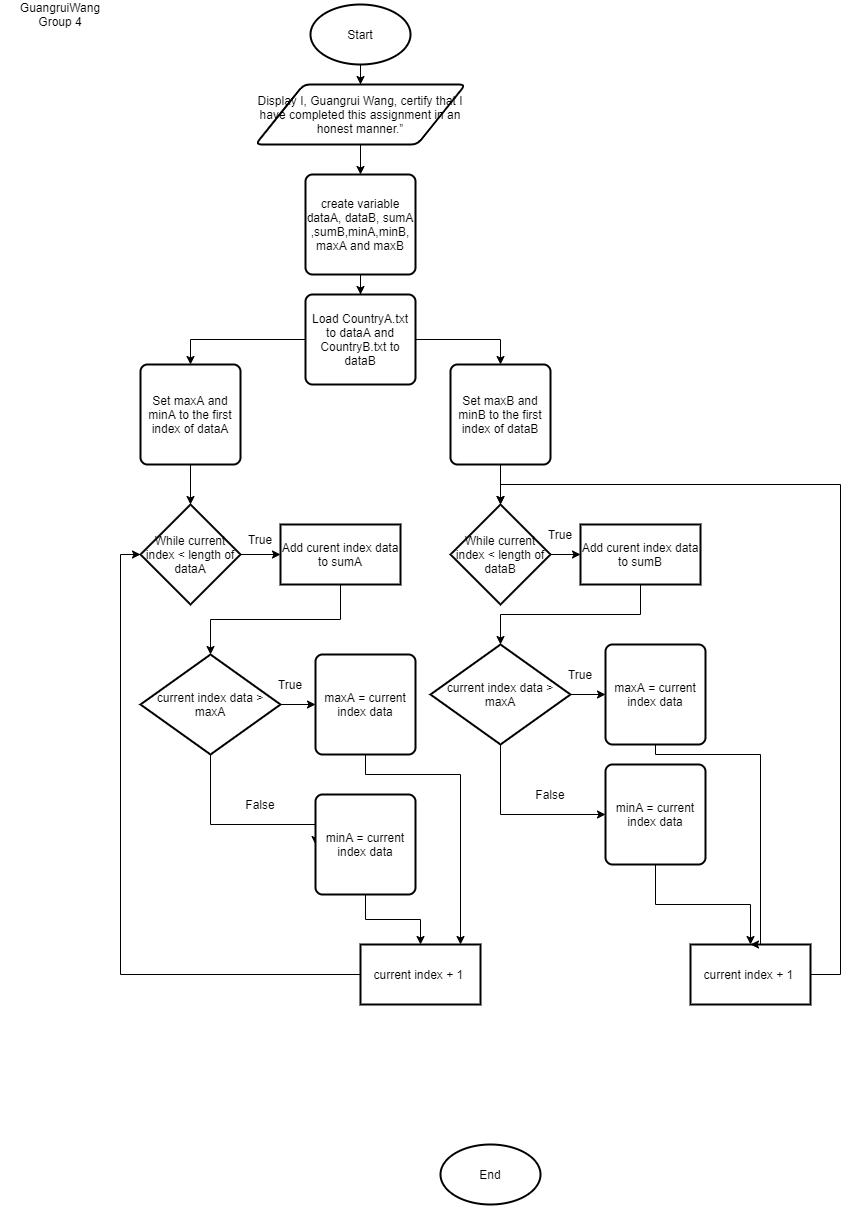

The diagram above was exported from draw.io. Its source (the exported page's mxGraphModel, read from the mxfile embedded in the PNG):
<mxGraphModel dx="976" dy="587" grid="1" gridSize="10" guides="1" tooltips="1" connect="1" arrows="1" fold="1" page="1" pageScale="1" pageWidth="827" pageHeight="1169" math="0" shadow="0">
  <root>
    <mxCell id="WIyWlLk6GJQsqaUBKTNV-0" />
    <mxCell id="WIyWlLk6GJQsqaUBKTNV-1" parent="WIyWlLk6GJQsqaUBKTNV-0" />
    <mxCell id="y6HvTOPzxInAz5AGHWGC-11" value="" style="edgeStyle=orthogonalEdgeStyle;rounded=0;orthogonalLoop=1;jettySize=auto;html=1;" edge="1" parent="WIyWlLk6GJQsqaUBKTNV-1" source="y6HvTOPzxInAz5AGHWGC-2" target="y6HvTOPzxInAz5AGHWGC-9">
      <mxGeometry relative="1" as="geometry" />
    </mxCell>
    <mxCell id="y6HvTOPzxInAz5AGHWGC-2" value="Start" style="strokeWidth=2;html=1;shape=mxgraph.flowchart.start_1;whiteSpace=wrap;" vertex="1" parent="WIyWlLk6GJQsqaUBKTNV-1">
      <mxGeometry x="350" y="20" width="100" height="60" as="geometry" />
    </mxCell>
    <mxCell id="y6HvTOPzxInAz5AGHWGC-3" value="End" style="strokeWidth=2;html=1;shape=mxgraph.flowchart.start_1;whiteSpace=wrap;" vertex="1" parent="WIyWlLk6GJQsqaUBKTNV-1">
      <mxGeometry x="480" y="1160" width="100" height="60" as="geometry" />
    </mxCell>
    <mxCell id="y6HvTOPzxInAz5AGHWGC-6" value="GuangruiWang&lt;br&gt;Group 4" style="text;html=1;strokeColor=none;fillColor=none;align=center;verticalAlign=middle;whiteSpace=wrap;rounded=0;" vertex="1" parent="WIyWlLk6GJQsqaUBKTNV-1">
      <mxGeometry x="40" y="20" width="120" height="20" as="geometry" />
    </mxCell>
    <mxCell id="y6HvTOPzxInAz5AGHWGC-42" style="edgeStyle=orthogonalEdgeStyle;rounded=0;orthogonalLoop=1;jettySize=auto;html=1;entryX=0.5;entryY=0;entryDx=0;entryDy=0;" edge="1" parent="WIyWlLk6GJQsqaUBKTNV-1" source="y6HvTOPzxInAz5AGHWGC-7" target="y6HvTOPzxInAz5AGHWGC-41">
      <mxGeometry relative="1" as="geometry" />
    </mxCell>
    <mxCell id="y6HvTOPzxInAz5AGHWGC-46" style="edgeStyle=orthogonalEdgeStyle;rounded=0;orthogonalLoop=1;jettySize=auto;html=1;entryX=0.5;entryY=0;entryDx=0;entryDy=0;" edge="1" parent="WIyWlLk6GJQsqaUBKTNV-1" source="y6HvTOPzxInAz5AGHWGC-7" target="y6HvTOPzxInAz5AGHWGC-44">
      <mxGeometry relative="1" as="geometry" />
    </mxCell>
    <mxCell id="y6HvTOPzxInAz5AGHWGC-7" value="Load CountryA.txt to dataA and CountryB.txt to dataB" style="rounded=1;whiteSpace=wrap;html=1;absoluteArcSize=1;arcSize=14;strokeWidth=2;" vertex="1" parent="WIyWlLk6GJQsqaUBKTNV-1">
      <mxGeometry x="345" y="310" width="110" height="90" as="geometry" />
    </mxCell>
    <mxCell id="y6HvTOPzxInAz5AGHWGC-15" value="" style="edgeStyle=orthogonalEdgeStyle;rounded=0;orthogonalLoop=1;jettySize=auto;html=1;" edge="1" parent="WIyWlLk6GJQsqaUBKTNV-1" source="y6HvTOPzxInAz5AGHWGC-9" target="y6HvTOPzxInAz5AGHWGC-14">
      <mxGeometry relative="1" as="geometry" />
    </mxCell>
    <mxCell id="y6HvTOPzxInAz5AGHWGC-9" value="&lt;span&gt;Display&amp;nbsp;I, Guangrui Wang, certify that I have completed this assignment in an&lt;/span&gt;&lt;br&gt;&lt;span&gt;honest manner.”&lt;/span&gt;" style="shape=parallelogram;html=1;strokeWidth=2;perimeter=parallelogramPerimeter;whiteSpace=wrap;rounded=1;arcSize=12;size=0.23;" vertex="1" parent="WIyWlLk6GJQsqaUBKTNV-1">
      <mxGeometry x="295" y="100" width="210" height="60" as="geometry" />
    </mxCell>
    <mxCell id="y6HvTOPzxInAz5AGHWGC-16" value="" style="edgeStyle=orthogonalEdgeStyle;rounded=0;orthogonalLoop=1;jettySize=auto;html=1;" edge="1" parent="WIyWlLk6GJQsqaUBKTNV-1" source="y6HvTOPzxInAz5AGHWGC-14" target="y6HvTOPzxInAz5AGHWGC-7">
      <mxGeometry relative="1" as="geometry" />
    </mxCell>
    <mxCell id="y6HvTOPzxInAz5AGHWGC-14" value="create variable dataA, dataB, sumA ,sumB,minA,minB,&lt;br&gt;maxA and maxB" style="rounded=1;whiteSpace=wrap;html=1;absoluteArcSize=1;arcSize=14;strokeWidth=2;" vertex="1" parent="WIyWlLk6GJQsqaUBKTNV-1">
      <mxGeometry x="345" y="190" width="110" height="100" as="geometry" />
    </mxCell>
    <mxCell id="y6HvTOPzxInAz5AGHWGC-22" style="edgeStyle=orthogonalEdgeStyle;rounded=0;orthogonalLoop=1;jettySize=auto;html=1;exitX=0.5;exitY=1;exitDx=0;exitDy=0;" edge="1" parent="WIyWlLk6GJQsqaUBKTNV-1">
      <mxGeometry relative="1" as="geometry">
        <mxPoint x="615" y="600" as="sourcePoint" />
        <mxPoint x="615" y="600" as="targetPoint" />
      </mxGeometry>
    </mxCell>
    <mxCell id="y6HvTOPzxInAz5AGHWGC-26" value="" style="edgeStyle=orthogonalEdgeStyle;rounded=0;orthogonalLoop=1;jettySize=auto;html=1;" edge="1" parent="WIyWlLk6GJQsqaUBKTNV-1" source="y6HvTOPzxInAz5AGHWGC-23" target="y6HvTOPzxInAz5AGHWGC-25">
      <mxGeometry relative="1" as="geometry" />
    </mxCell>
    <mxCell id="y6HvTOPzxInAz5AGHWGC-23" value="&lt;span&gt;While current index &amp;lt; length of dataA&lt;/span&gt;" style="strokeWidth=2;html=1;shape=mxgraph.flowchart.decision;whiteSpace=wrap;" vertex="1" parent="WIyWlLk6GJQsqaUBKTNV-1">
      <mxGeometry x="180" y="520" width="100" height="100" as="geometry" />
    </mxCell>
    <mxCell id="y6HvTOPzxInAz5AGHWGC-28" value="" style="edgeStyle=orthogonalEdgeStyle;rounded=0;orthogonalLoop=1;jettySize=auto;html=1;" edge="1" parent="WIyWlLk6GJQsqaUBKTNV-1" source="y6HvTOPzxInAz5AGHWGC-24" target="y6HvTOPzxInAz5AGHWGC-27">
      <mxGeometry relative="1" as="geometry" />
    </mxCell>
    <mxCell id="y6HvTOPzxInAz5AGHWGC-24" value="&lt;span&gt;While current index &amp;lt; length of dataB&lt;/span&gt;" style="strokeWidth=2;html=1;shape=mxgraph.flowchart.decision;whiteSpace=wrap;" vertex="1" parent="WIyWlLk6GJQsqaUBKTNV-1">
      <mxGeometry x="490" y="520" width="100" height="100" as="geometry" />
    </mxCell>
    <mxCell id="y6HvTOPzxInAz5AGHWGC-49" value="" style="edgeStyle=orthogonalEdgeStyle;rounded=0;orthogonalLoop=1;jettySize=auto;html=1;" edge="1" parent="WIyWlLk6GJQsqaUBKTNV-1" source="y6HvTOPzxInAz5AGHWGC-25" target="y6HvTOPzxInAz5AGHWGC-48">
      <mxGeometry relative="1" as="geometry" />
    </mxCell>
    <mxCell id="y6HvTOPzxInAz5AGHWGC-25" value="Add curent index data to sumA" style="whiteSpace=wrap;html=1;strokeWidth=2;" vertex="1" parent="WIyWlLk6GJQsqaUBKTNV-1">
      <mxGeometry x="320" y="540" width="120" height="60" as="geometry" />
    </mxCell>
    <mxCell id="y6HvTOPzxInAz5AGHWGC-64" style="edgeStyle=orthogonalEdgeStyle;rounded=0;orthogonalLoop=1;jettySize=auto;html=1;entryX=0.5;entryY=0;entryDx=0;entryDy=0;entryPerimeter=0;" edge="1" parent="WIyWlLk6GJQsqaUBKTNV-1" source="y6HvTOPzxInAz5AGHWGC-27" target="y6HvTOPzxInAz5AGHWGC-58">
      <mxGeometry relative="1" as="geometry">
        <Array as="points">
          <mxPoint x="680" y="630" />
          <mxPoint x="540" y="630" />
        </Array>
      </mxGeometry>
    </mxCell>
    <mxCell id="y6HvTOPzxInAz5AGHWGC-27" value="Add curent index data to sumB" style="whiteSpace=wrap;html=1;strokeWidth=2;" vertex="1" parent="WIyWlLk6GJQsqaUBKTNV-1">
      <mxGeometry x="620" y="540" width="120" height="60" as="geometry" />
    </mxCell>
    <mxCell id="y6HvTOPzxInAz5AGHWGC-29" value="True" style="text;html=1;strokeColor=none;fillColor=none;align=center;verticalAlign=middle;whiteSpace=wrap;rounded=0;" vertex="1" parent="WIyWlLk6GJQsqaUBKTNV-1">
      <mxGeometry x="280" y="545" width="40" height="20" as="geometry" />
    </mxCell>
    <mxCell id="y6HvTOPzxInAz5AGHWGC-31" value="True" style="text;html=1;strokeColor=none;fillColor=none;align=center;verticalAlign=middle;whiteSpace=wrap;rounded=0;" vertex="1" parent="WIyWlLk6GJQsqaUBKTNV-1">
      <mxGeometry x="580" y="540" width="40" height="20" as="geometry" />
    </mxCell>
    <mxCell id="y6HvTOPzxInAz5AGHWGC-70" style="edgeStyle=orthogonalEdgeStyle;rounded=0;orthogonalLoop=1;jettySize=auto;html=1;entryX=0;entryY=0.5;entryDx=0;entryDy=0;entryPerimeter=0;" edge="1" parent="WIyWlLk6GJQsqaUBKTNV-1" source="y6HvTOPzxInAz5AGHWGC-33" target="y6HvTOPzxInAz5AGHWGC-23">
      <mxGeometry relative="1" as="geometry">
        <mxPoint x="130" y="560" as="targetPoint" />
      </mxGeometry>
    </mxCell>
    <mxCell id="y6HvTOPzxInAz5AGHWGC-33" value="current index + 1&amp;nbsp;" style="whiteSpace=wrap;html=1;strokeWidth=2;" vertex="1" parent="WIyWlLk6GJQsqaUBKTNV-1">
      <mxGeometry x="400" y="960" width="120" height="60" as="geometry" />
    </mxCell>
    <mxCell id="y6HvTOPzxInAz5AGHWGC-71" style="edgeStyle=orthogonalEdgeStyle;rounded=0;orthogonalLoop=1;jettySize=auto;html=1;entryX=0.5;entryY=0;entryDx=0;entryDy=0;entryPerimeter=0;" edge="1" parent="WIyWlLk6GJQsqaUBKTNV-1" source="y6HvTOPzxInAz5AGHWGC-35" target="y6HvTOPzxInAz5AGHWGC-24">
      <mxGeometry relative="1" as="geometry">
        <Array as="points">
          <mxPoint x="880" y="990" />
          <mxPoint x="880" y="500" />
          <mxPoint x="540" y="500" />
        </Array>
      </mxGeometry>
    </mxCell>
    <mxCell id="y6HvTOPzxInAz5AGHWGC-35" value="current index + 1&amp;nbsp;" style="whiteSpace=wrap;html=1;strokeWidth=2;" vertex="1" parent="WIyWlLk6GJQsqaUBKTNV-1">
      <mxGeometry x="730" y="960" width="120" height="60" as="geometry" />
    </mxCell>
    <mxCell id="y6HvTOPzxInAz5AGHWGC-43" value="" style="edgeStyle=orthogonalEdgeStyle;rounded=0;orthogonalLoop=1;jettySize=auto;html=1;" edge="1" parent="WIyWlLk6GJQsqaUBKTNV-1" source="y6HvTOPzxInAz5AGHWGC-41" target="y6HvTOPzxInAz5AGHWGC-23">
      <mxGeometry relative="1" as="geometry" />
    </mxCell>
    <mxCell id="y6HvTOPzxInAz5AGHWGC-41" value="Set maxA and minA to the first index of dataA" style="rounded=1;whiteSpace=wrap;html=1;absoluteArcSize=1;arcSize=14;strokeWidth=2;" vertex="1" parent="WIyWlLk6GJQsqaUBKTNV-1">
      <mxGeometry x="180" y="380" width="100" height="100" as="geometry" />
    </mxCell>
    <mxCell id="y6HvTOPzxInAz5AGHWGC-47" value="" style="edgeStyle=orthogonalEdgeStyle;rounded=0;orthogonalLoop=1;jettySize=auto;html=1;" edge="1" parent="WIyWlLk6GJQsqaUBKTNV-1" source="y6HvTOPzxInAz5AGHWGC-44" target="y6HvTOPzxInAz5AGHWGC-24">
      <mxGeometry relative="1" as="geometry" />
    </mxCell>
    <mxCell id="y6HvTOPzxInAz5AGHWGC-44" value="Set maxB and minB to the first index of dataB" style="rounded=1;whiteSpace=wrap;html=1;absoluteArcSize=1;arcSize=14;strokeWidth=2;" vertex="1" parent="WIyWlLk6GJQsqaUBKTNV-1">
      <mxGeometry x="490" y="380" width="100" height="100" as="geometry" />
    </mxCell>
    <mxCell id="y6HvTOPzxInAz5AGHWGC-51" value="" style="edgeStyle=orthogonalEdgeStyle;rounded=0;orthogonalLoop=1;jettySize=auto;html=1;" edge="1" parent="WIyWlLk6GJQsqaUBKTNV-1" source="y6HvTOPzxInAz5AGHWGC-48" target="y6HvTOPzxInAz5AGHWGC-50">
      <mxGeometry relative="1" as="geometry" />
    </mxCell>
    <mxCell id="y6HvTOPzxInAz5AGHWGC-54" style="edgeStyle=orthogonalEdgeStyle;rounded=0;orthogonalLoop=1;jettySize=auto;html=1;entryX=0;entryY=0.5;entryDx=0;entryDy=0;exitX=0.5;exitY=1;exitDx=0;exitDy=0;exitPerimeter=0;" edge="1" parent="WIyWlLk6GJQsqaUBKTNV-1" source="y6HvTOPzxInAz5AGHWGC-48" target="y6HvTOPzxInAz5AGHWGC-53">
      <mxGeometry relative="1" as="geometry">
        <mxPoint x="250" y="890" as="targetPoint" />
        <Array as="points">
          <mxPoint x="250" y="840" />
        </Array>
      </mxGeometry>
    </mxCell>
    <mxCell id="y6HvTOPzxInAz5AGHWGC-48" value="current index data &amp;gt; maxA" style="strokeWidth=2;html=1;shape=mxgraph.flowchart.decision;whiteSpace=wrap;" vertex="1" parent="WIyWlLk6GJQsqaUBKTNV-1">
      <mxGeometry x="180" y="670" width="140" height="100" as="geometry" />
    </mxCell>
    <mxCell id="y6HvTOPzxInAz5AGHWGC-68" style="edgeStyle=orthogonalEdgeStyle;rounded=0;orthogonalLoop=1;jettySize=auto;html=1;" edge="1" parent="WIyWlLk6GJQsqaUBKTNV-1" source="y6HvTOPzxInAz5AGHWGC-50" target="y6HvTOPzxInAz5AGHWGC-33">
      <mxGeometry relative="1" as="geometry">
        <Array as="points">
          <mxPoint x="405" y="790" />
          <mxPoint x="500" y="790" />
        </Array>
      </mxGeometry>
    </mxCell>
    <mxCell id="y6HvTOPzxInAz5AGHWGC-50" value="maxA = current index data" style="rounded=1;whiteSpace=wrap;html=1;absoluteArcSize=1;arcSize=14;strokeWidth=2;" vertex="1" parent="WIyWlLk6GJQsqaUBKTNV-1">
      <mxGeometry x="355" y="670" width="100" height="100" as="geometry" />
    </mxCell>
    <mxCell id="y6HvTOPzxInAz5AGHWGC-52" value="True" style="text;html=1;strokeColor=none;fillColor=none;align=center;verticalAlign=middle;whiteSpace=wrap;rounded=0;" vertex="1" parent="WIyWlLk6GJQsqaUBKTNV-1">
      <mxGeometry x="310" y="690" width="40" height="20" as="geometry" />
    </mxCell>
    <mxCell id="y6HvTOPzxInAz5AGHWGC-69" style="edgeStyle=orthogonalEdgeStyle;rounded=0;orthogonalLoop=1;jettySize=auto;html=1;entryX=0.5;entryY=0;entryDx=0;entryDy=0;" edge="1" parent="WIyWlLk6GJQsqaUBKTNV-1" source="y6HvTOPzxInAz5AGHWGC-53" target="y6HvTOPzxInAz5AGHWGC-33">
      <mxGeometry relative="1" as="geometry" />
    </mxCell>
    <mxCell id="y6HvTOPzxInAz5AGHWGC-53" value="minA = current index data" style="rounded=1;whiteSpace=wrap;html=1;absoluteArcSize=1;arcSize=14;strokeWidth=2;" vertex="1" parent="WIyWlLk6GJQsqaUBKTNV-1">
      <mxGeometry x="355" y="810" width="100" height="100" as="geometry" />
    </mxCell>
    <mxCell id="y6HvTOPzxInAz5AGHWGC-55" value="False" style="text;html=1;strokeColor=none;fillColor=none;align=center;verticalAlign=middle;whiteSpace=wrap;rounded=0;" vertex="1" parent="WIyWlLk6GJQsqaUBKTNV-1">
      <mxGeometry x="280" y="810" width="40" height="20" as="geometry" />
    </mxCell>
    <mxCell id="y6HvTOPzxInAz5AGHWGC-56" value="" style="edgeStyle=orthogonalEdgeStyle;rounded=0;orthogonalLoop=1;jettySize=auto;html=1;" edge="1" parent="WIyWlLk6GJQsqaUBKTNV-1" source="y6HvTOPzxInAz5AGHWGC-58" target="y6HvTOPzxInAz5AGHWGC-59">
      <mxGeometry relative="1" as="geometry" />
    </mxCell>
    <mxCell id="y6HvTOPzxInAz5AGHWGC-57" style="edgeStyle=orthogonalEdgeStyle;rounded=0;orthogonalLoop=1;jettySize=auto;html=1;entryX=0;entryY=0.5;entryDx=0;entryDy=0;exitX=0.5;exitY=1;exitDx=0;exitDy=0;exitPerimeter=0;" edge="1" parent="WIyWlLk6GJQsqaUBKTNV-1" source="y6HvTOPzxInAz5AGHWGC-58" target="y6HvTOPzxInAz5AGHWGC-61">
      <mxGeometry relative="1" as="geometry">
        <mxPoint x="540" y="880" as="targetPoint" />
        <Array as="points">
          <mxPoint x="540" y="830" />
        </Array>
      </mxGeometry>
    </mxCell>
    <mxCell id="y6HvTOPzxInAz5AGHWGC-58" value="current index data &amp;gt; maxA" style="strokeWidth=2;html=1;shape=mxgraph.flowchart.decision;whiteSpace=wrap;" vertex="1" parent="WIyWlLk6GJQsqaUBKTNV-1">
      <mxGeometry x="470" y="660" width="140" height="100" as="geometry" />
    </mxCell>
    <mxCell id="y6HvTOPzxInAz5AGHWGC-67" style="edgeStyle=orthogonalEdgeStyle;rounded=0;orthogonalLoop=1;jettySize=auto;html=1;entryX=0.5;entryY=0;entryDx=0;entryDy=0;" edge="1" parent="WIyWlLk6GJQsqaUBKTNV-1" source="y6HvTOPzxInAz5AGHWGC-59" target="y6HvTOPzxInAz5AGHWGC-35">
      <mxGeometry relative="1" as="geometry">
        <Array as="points">
          <mxPoint x="695" y="770" />
          <mxPoint x="800" y="770" />
        </Array>
      </mxGeometry>
    </mxCell>
    <mxCell id="y6HvTOPzxInAz5AGHWGC-59" value="maxA = current index data" style="rounded=1;whiteSpace=wrap;html=1;absoluteArcSize=1;arcSize=14;strokeWidth=2;" vertex="1" parent="WIyWlLk6GJQsqaUBKTNV-1">
      <mxGeometry x="645" y="660" width="100" height="100" as="geometry" />
    </mxCell>
    <mxCell id="y6HvTOPzxInAz5AGHWGC-60" value="True" style="text;html=1;strokeColor=none;fillColor=none;align=center;verticalAlign=middle;whiteSpace=wrap;rounded=0;" vertex="1" parent="WIyWlLk6GJQsqaUBKTNV-1">
      <mxGeometry x="600" y="680" width="40" height="20" as="geometry" />
    </mxCell>
    <mxCell id="y6HvTOPzxInAz5AGHWGC-66" style="edgeStyle=orthogonalEdgeStyle;rounded=0;orthogonalLoop=1;jettySize=auto;html=1;" edge="1" parent="WIyWlLk6GJQsqaUBKTNV-1" source="y6HvTOPzxInAz5AGHWGC-61" target="y6HvTOPzxInAz5AGHWGC-35">
      <mxGeometry relative="1" as="geometry" />
    </mxCell>
    <mxCell id="y6HvTOPzxInAz5AGHWGC-61" value="minA = current index data" style="rounded=1;whiteSpace=wrap;html=1;absoluteArcSize=1;arcSize=14;strokeWidth=2;" vertex="1" parent="WIyWlLk6GJQsqaUBKTNV-1">
      <mxGeometry x="645" y="780" width="100" height="100" as="geometry" />
    </mxCell>
    <mxCell id="y6HvTOPzxInAz5AGHWGC-62" value="False" style="text;html=1;strokeColor=none;fillColor=none;align=center;verticalAlign=middle;whiteSpace=wrap;rounded=0;" vertex="1" parent="WIyWlLk6GJQsqaUBKTNV-1">
      <mxGeometry x="570" y="800" width="40" height="20" as="geometry" />
    </mxCell>
  </root>
</mxGraphModel>